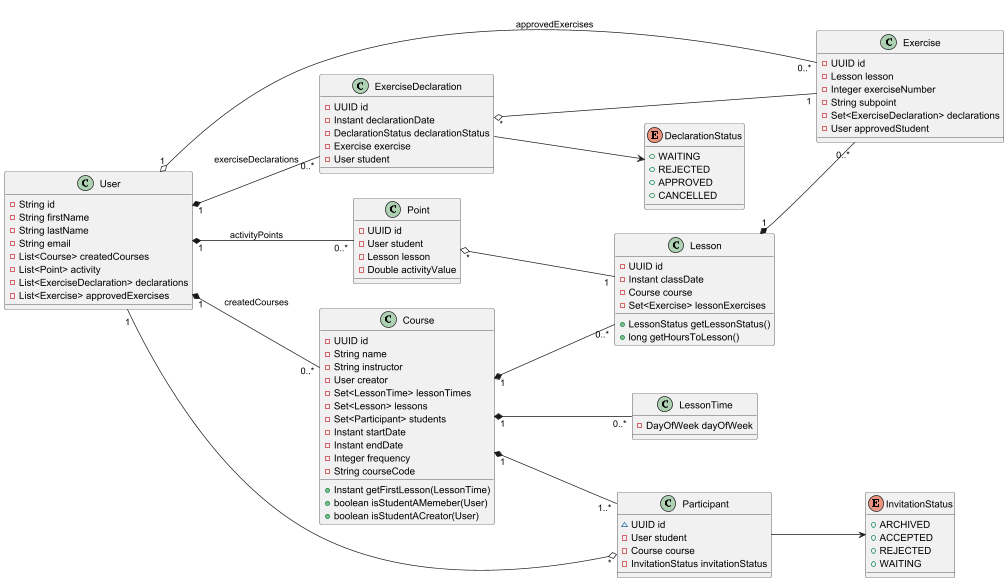

The diagram above was rendered by PlantUML. Its source (embedded in the PNG):
@startuml
left to right direction

class User
class Course
class Lesson

Participant --> InvitationStatus
ExerciseDeclaration --> DeclarationStatus

class User {
- String id
- String firstName
- String lastName
- String email
- List<Course> createdCourses
- List<Point> activity
- List<ExerciseDeclaration> declarations
- List<Exercise> approvedExercises
}

enum InvitationStatus {
+  ARCHIVED
+  ACCEPTED
+  REJECTED
+  WAITING
}

class Course {
- UUID id
- String name
- String instructor
- User creator
- Set<LessonTime> lessonTimes
- Set<Lesson> lessons
- Set<Participant> students
- Instant startDate
- Instant endDate
- Integer frequency
- String courseCode
+ Instant getFirstLesson(LessonTime)
+ boolean isStudentAMemeber(User)
+ boolean isStudentACreator(User)
}


class Exercise {
- UUID id
- Lesson lesson
- Integer exerciseNumber
- String subpoint
- Set<ExerciseDeclaration> declarations
- User approvedStudent
}


class Point {
- UUID id
- User student
- Lesson lesson
- Double activityValue
}


class LessonTime {
- DayOfWeek dayOfWeek
}


class Participant {
~ UUID id
- User student
- Course course
- InvitationStatus invitationStatus
}


class ExerciseDeclaration {
- UUID id
- Instant declarationDate
- DeclarationStatus declarationStatus
- Exercise exercise
- User student
}


enum DeclarationStatus {
+  WAITING
+  REJECTED
+  APPROVED
+  CANCELLED
}

class Lesson {
- UUID id
- Instant classDate
- Course course
- Set<Exercise> lessonExercises
+ LessonStatus getLessonStatus()
+ long getHoursToLesson()
}

User "1" *-- "0..*" Course : createdCourses
User "1" *-- "0..*" Point : activityPoints
User "1" *-- "0..*" ExerciseDeclaration : exerciseDeclarations
User "1" o-- "0..*" Exercise : approvedExercises

Course "1" *-- "0..*" LessonTime
Course "1" *-- "0..*" Lesson
Course "1" *-- "1..*" Participant

Lesson "1" *-- "0..*" Exercise

Point "*" o-- "1" Lesson

Participant "*" o-- "1" User

ExerciseDeclaration "*" o-- "1" Exercise



@enduml